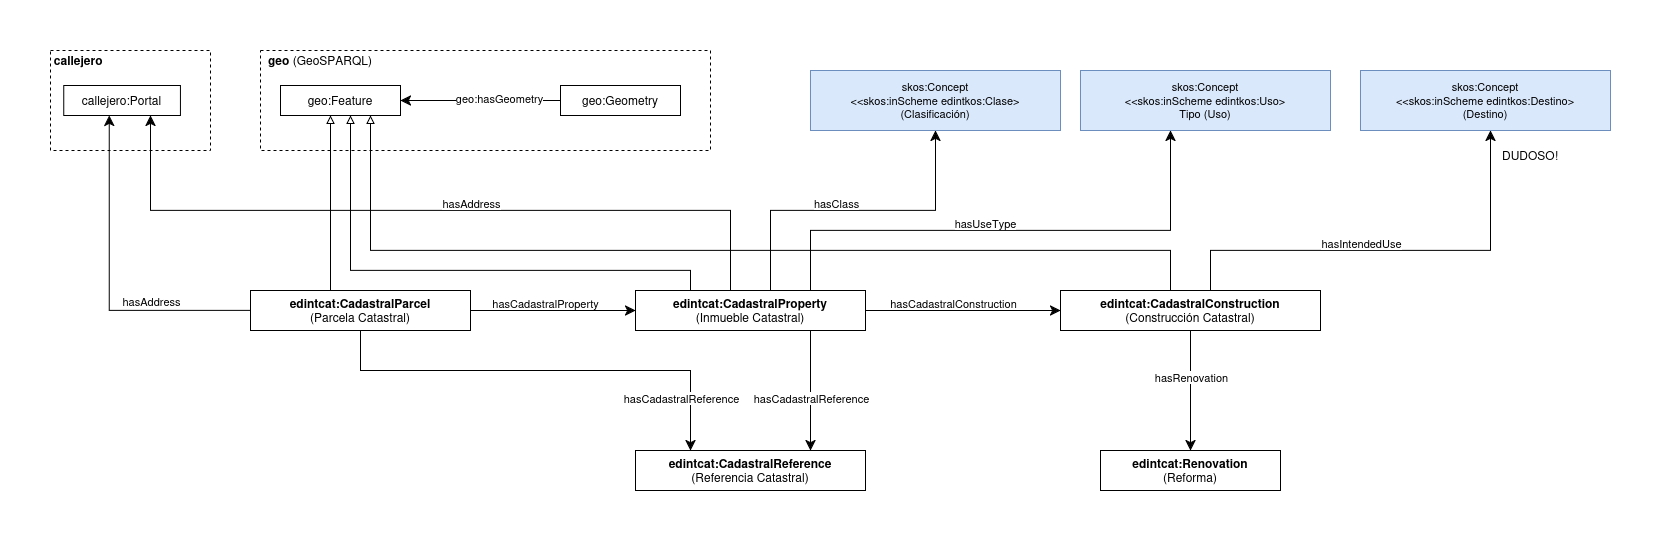

The diagram above was exported from draw.io. Its source (the exported page's mxGraphModel, read from the mxfile embedded in the PNG):
<mxGraphModel dx="3206" dy="1938" grid="1" gridSize="10" guides="1" tooltips="1" connect="1" arrows="1" fold="1" page="1" pageScale="1" pageWidth="1169" pageHeight="827" math="0" shadow="0">
  <root>
    <mxCell id="0" />
    <mxCell id="1" parent="0" />
    <mxCell id="edge-time-sub" edge="1" parent="1" style="edgeStyle=orthogonalEdgeStyle;rounded=0;endArrow=block;endFill=0;html=1;fontSize=12;">
      <mxGeometry relative="1" as="geometry">
        <mxPoint x="-870" y="-550" as="targetPoint" />
      </mxGeometry>
    </mxCell>
    <mxCell id="skos-use" parent="1" style="verticalAlign=middle;align=center;shape=stencil(nZBLDoAgDERP0z3SIyjew0SURgSD+Lu9kMZoXLhwN9O+tukAlrNpJg1SzDH4QW/URgNYgZTkjA4UkwJUgGXng+6DX1zLfmoymdXo17xh5zmRJ6Q42BWCfc2oJfdAr+Yv+AP9Cb7OJ3H/2JG1HNGz/84klThPVCc=);labelBackgroundColor=none;rounded=0;html=1;whiteSpace=wrap;fillColor=#dae8fc;strokeColor=#6c8ebf;fontSize=11;" value="&lt;div&gt;skos:Concept&lt;/div&gt;&lt;div&gt;&amp;lt;&amp;lt;skos:inScheme edintkos:Uso&amp;gt;&lt;/div&gt;&lt;div&gt;Tipo (Uso)&lt;/div&gt;" vertex="1">
      <mxGeometry height="60" width="250" x="-10" y="-740" as="geometry" />
    </mxCell>
    <mxCell id="skos-class" parent="1" style="verticalAlign=middle;align=center;shape=stencil(nZBLDoAgDERP0z3SIyjew0SURgSD+Lu9kMZoXLhwN9O+tukAlrNpJg1SzDH4QW/URgNYgZTkjA4UkwJUgGXng+6DX1zLfmoymdXo17xh5zmRJ6Q42BWCfc2oJfdAr+Yv+AP9Cb7OJ3H/2JG1HNGz/84klThPVCc=);labelBackgroundColor=none;rounded=0;html=1;whiteSpace=wrap;fillColor=#dae8fc;strokeColor=#6c8ebf;fontSize=11;" value="&lt;div&gt;skos:Concept&lt;/div&gt;&lt;div&gt;&amp;lt;&amp;lt;skos:inScheme edintkos:Clase&amp;gt;&lt;/div&gt;&lt;div&gt;(Clasificación)&lt;/div&gt;" vertex="1">
      <mxGeometry height="60" width="250" x="-280" y="-740" as="geometry" />
    </mxCell>
    <mxCell id="parcel" parent="1" style="rounded=0;whiteSpace=wrap;html=1;strokeColor=#000000;fontSize=12;" value="&lt;b&gt;edintcat:CadastralParcel&lt;/b&gt;&lt;div&gt;(Parcela Catastral)&lt;/div&gt;" vertex="1">
      <mxGeometry height="40" width="220" x="-840" y="-520" as="geometry" />
    </mxCell>
    <mxCell id="construction" parent="1" style="rounded=0;whiteSpace=wrap;html=1;strokeColor=#000000;fontSize=12;" value="&lt;b&gt;edintcat:CadastralConstruction&lt;/b&gt;&lt;div&gt;(Construcción Catastral)&lt;/div&gt;" vertex="1">
      <mxGeometry height="40" width="260" x="-30" y="-520" as="geometry" />
    </mxCell>
    <mxCell id="reference" parent="1" style="rounded=0;whiteSpace=wrap;html=1;strokeColor=#000000;fontSize=12;" value="&lt;b&gt;edintcat:CadastralReference&lt;/b&gt;&lt;div&gt;(Referencia Catastral)&lt;/div&gt;" vertex="1">
      <mxGeometry height="40" width="230" x="-455" y="-360" as="geometry" />
    </mxCell>
    <mxCell id="renovation" parent="1" style="rounded=0;whiteSpace=wrap;html=1;strokeColor=#000000;fontSize=12;" value="&lt;b&gt;edintcat:Renovation&lt;/b&gt;&lt;div&gt;(Reforma)&lt;/div&gt;" vertex="1">
      <mxGeometry height="40" width="180" x="10" y="-360" as="geometry" />
    </mxCell>
    <mxCell id="edge-parcel-feature" edge="1" parent="1" source="parcel" style="endArrow=block;html=1;rounded=0;endFill=0;fontSize=12;edgeStyle=orthogonalEdgeStyle;" target="geo-feature">
      <mxGeometry relative="1" as="geometry">
        <Array as="points">
          <mxPoint x="-760" y="-530" />
          <mxPoint x="-760" y="-530" />
        </Array>
      </mxGeometry>
    </mxCell>
    <mxCell id="edge-property-feature" edge="1" parent="1" source="property" style="endArrow=block;html=1;rounded=0;endFill=0;fontSize=12;edgeStyle=orthogonalEdgeStyle;" target="geo-feature">
      <mxGeometry relative="1" as="geometry">
        <Array as="points">
          <mxPoint x="-400" y="-540" />
          <mxPoint x="-740" y="-540" />
        </Array>
      </mxGeometry>
    </mxCell>
    <mxCell id="edge-construction-feature" edge="1" parent="1" source="construction" style="endArrow=block;html=1;rounded=0;endFill=0;fontSize=12;edgeStyle=orthogonalEdgeStyle;" target="geo-feature">
      <mxGeometry relative="1" as="geometry">
        <Array as="points">
          <mxPoint x="80" y="-560" />
          <mxPoint x="-720" y="-560" />
        </Array>
      </mxGeometry>
    </mxCell>
    <mxCell id="edge-parcel-property" edge="1" parent="1" source="parcel" style="endArrow=classic;html=1;rounded=0;endSize=8;arcSize=0;edgeStyle=orthogonalEdgeStyle;" target="property">
      <mxGeometry relative="1" as="geometry" />
    </mxCell>
    <mxCell id="edge-parcel-property-label" connectable="0" parent="edge-parcel-property" style="text;html=1;align=center;verticalAlign=middle;resizable=0;points=[];fontSize=11;labelBackgroundColor=#ffffff;" value="hasCadastralProperty" vertex="1">
      <mxGeometry relative="1" x="-0.1" as="geometry">
        <mxPoint y="-8" as="offset" />
      </mxGeometry>
    </mxCell>
    <mxCell id="edge-property-construction" edge="1" parent="1" source="property" style="endArrow=classic;html=1;rounded=0;endSize=8;arcSize=0;edgeStyle=orthogonalEdgeStyle;" target="construction">
      <mxGeometry relative="1" as="geometry" />
    </mxCell>
    <mxCell id="edge-property-construction-label" connectable="0" parent="edge-property-construction" style="text;html=1;align=center;verticalAlign=middle;resizable=0;points=[];fontSize=11;labelBackgroundColor=#ffffff;" value="hasCadastralConstruction" vertex="1">
      <mxGeometry relative="1" x="-0.1" as="geometry">
        <mxPoint y="-8" as="offset" />
      </mxGeometry>
    </mxCell>
    <mxCell id="edge-parcel-ref" edge="1" parent="1" source="parcel" style="endArrow=classic;html=1;rounded=0;endSize=8;arcSize=0;edgeStyle=orthogonalEdgeStyle;" target="reference">
      <mxGeometry relative="1" as="geometry">
        <Array as="points">
          <mxPoint x="-730" y="-440" />
          <mxPoint x="-400" y="-440" />
        </Array>
      </mxGeometry>
    </mxCell>
    <mxCell id="edge-parcel-ref-label" connectable="0" parent="edge-parcel-ref" style="text;html=1;align=center;verticalAlign=middle;resizable=0;points=[];fontSize=11;labelBackgroundColor=#ffffff;" value="hasCadastralReference" vertex="1">
      <mxGeometry relative="1" x="-0.2" as="geometry">
        <mxPoint x="180" y="27" as="offset" />
      </mxGeometry>
    </mxCell>
    <mxCell id="edge-property-ref" edge="1" parent="1" source="property" style="endArrow=classic;html=1;rounded=0;endSize=8;arcSize=0;edgeStyle=orthogonalEdgeStyle;" target="reference">
      <mxGeometry relative="1" as="geometry">
        <Array as="points">
          <mxPoint x="-280" y="-400" />
          <mxPoint x="-280" y="-400" />
        </Array>
      </mxGeometry>
    </mxCell>
    <mxCell id="edge-property-ref-label" connectable="0" parent="edge-property-ref" style="text;html=1;align=center;verticalAlign=middle;resizable=0;points=[];fontSize=11;labelBackgroundColor=#ffffff;" value="hasCadastralReference" vertex="1">
      <mxGeometry relative="1" x="-0.2" as="geometry">
        <mxPoint y="19" as="offset" />
      </mxGeometry>
    </mxCell>
    <mxCell id="edge-construction-reno" edge="1" parent="1" source="construction" style="endArrow=classic;html=1;rounded=0;endSize=8;arcSize=0;edgeStyle=orthogonalEdgeStyle;" target="renovation">
      <mxGeometry relative="1" as="geometry">
        <Array as="points">
          <mxPoint x="100" y="-420" />
          <mxPoint x="100" y="-420" />
        </Array>
      </mxGeometry>
    </mxCell>
    <mxCell id="edge-construction-reno-label" connectable="0" parent="edge-construction-reno" style="text;html=1;align=center;verticalAlign=middle;resizable=0;points=[];fontSize=11;labelBackgroundColor=#ffffff;" value="hasRenovation" vertex="1">
      <mxGeometry relative="1" x="-0.1" as="geometry">
        <mxPoint y="-8" as="offset" />
      </mxGeometry>
    </mxCell>
    <mxCell id="edge-property-portal" edge="1" parent="1" source="property" style="endArrow=classic;html=1;rounded=0;endSize=8;arcSize=0;edgeStyle=orthogonalEdgeStyle;" target="callejero-portal">
      <mxGeometry relative="1" as="geometry">
        <Array as="points">
          <mxPoint x="-360" y="-600" />
          <mxPoint x="-940" y="-600" />
        </Array>
      </mxGeometry>
    </mxCell>
    <mxCell id="edge-property-portal-label" connectable="0" parent="edge-property-portal" style="text;html=1;align=center;verticalAlign=middle;resizable=0;points=[];fontSize=11;labelBackgroundColor=#ffffff;" value="hasAddress" vertex="1">
      <mxGeometry relative="1" x="-0.1" as="geometry">
        <mxPoint y="-8" as="offset" />
      </mxGeometry>
    </mxCell>
    <mxCell id="edge-const-use" edge="1" parent="1" source="construction" style="endArrow=classic;html=1;rounded=0;endSize=8;arcSize=0;edgeStyle=orthogonalEdgeStyle;" target="UohS8GtpW3sty2a-juwX-6">
      <mxGeometry relative="1" as="geometry">
        <Array as="points">
          <mxPoint x="120" y="-560" />
          <mxPoint x="400" y="-560" />
        </Array>
      </mxGeometry>
    </mxCell>
    <mxCell id="edge-const-use-label" connectable="0" parent="edge-const-use" style="text;html=1;align=center;verticalAlign=middle;resizable=0;points=[];fontSize=11;labelBackgroundColor=#ffffff;" value="hasIntendedUse" vertex="1">
      <mxGeometry relative="1" x="-0.1" as="geometry">
        <mxPoint x="-8" y="-8" as="offset" />
      </mxGeometry>
    </mxCell>
    <mxCell id="edge-prop-use" edge="1" parent="1" source="property" style="endArrow=classic;html=1;rounded=0;endSize=8;arcSize=0;edgeStyle=orthogonalEdgeStyle;" target="skos-use">
      <mxGeometry relative="1" as="geometry">
        <Array as="points">
          <mxPoint x="-280" y="-580" />
          <mxPoint x="80" y="-580" />
        </Array>
      </mxGeometry>
    </mxCell>
    <mxCell id="edge-prop-use-label" connectable="0" parent="edge-prop-use" style="text;html=1;align=center;verticalAlign=middle;resizable=0;points=[];fontSize=11;labelBackgroundColor=#ffffff;" value="hasUseType" vertex="1">
      <mxGeometry relative="1" x="-0.1" as="geometry">
        <mxPoint y="-8" as="offset" />
      </mxGeometry>
    </mxCell>
    <mxCell id="edge-prop-class" edge="1" parent="1" source="property" style="endArrow=classic;html=1;rounded=0;endSize=8;arcSize=0;edgeStyle=orthogonalEdgeStyle;" target="skos-class">
      <mxGeometry relative="1" as="geometry">
        <Array as="points">
          <mxPoint x="-320" y="-600" />
          <mxPoint x="-155" y="-600" />
        </Array>
      </mxGeometry>
    </mxCell>
    <mxCell id="edge-prop-class-label" connectable="0" parent="edge-prop-class" style="text;html=1;align=center;verticalAlign=middle;resizable=0;points=[];fontSize=11;labelBackgroundColor=#ffffff;" value="hasClass" vertex="1">
      <mxGeometry relative="1" x="-0.1" as="geometry">
        <mxPoint y="-8" as="offset" />
      </mxGeometry>
    </mxCell>
    <mxCell id="property" parent="1" style="rounded=0;whiteSpace=wrap;html=1;strokeColor=#000000;fontSize=12;" value="&lt;b&gt;edintcat:CadastralProperty&lt;/b&gt;&lt;div&gt;(Inmueble Catastral)&lt;/div&gt;" vertex="1">
      <mxGeometry height="40" width="230" x="-455" y="-520" as="geometry" />
    </mxCell>
    <mxCell id="UohS8GtpW3sty2a-juwX-3" connectable="0" parent="1" style="group" value="" vertex="1">
      <mxGeometry height="100" width="450" x="-830" y="-760" as="geometry" />
    </mxCell>
    <mxCell id="geo-group" parent="UohS8GtpW3sty2a-juwX-3" style="rounded=0;whiteSpace=wrap;html=1;fillColor=none;dashed=1;fontSize=11;strokeColor=#000000;" value="" vertex="1">
      <mxGeometry height="100" width="450" as="geometry" />
    </mxCell>
    <mxCell id="geo-label" parent="UohS8GtpW3sty2a-juwX-3" style="text;html=1;whiteSpace=wrap;strokeColor=none;fillColor=none;align=center;verticalAlign=middle;rounded=0;fontStyle=0;fontSize=12;" value="&lt;b&gt;geo&lt;/b&gt; (GeoSPARQL)" vertex="1">
      <mxGeometry height="20" width="120" as="geometry" />
    </mxCell>
    <mxCell id="geo-feature" parent="UohS8GtpW3sty2a-juwX-3" style="verticalAlign=middle;align=center;shape=stencil(nZBLDoAgDERP0z3SIyjew0SURgSD+Lu9kMZoXLhwN9O+tukAlrNpJg1SzDH4QW/URgNYgZTkjA4UkwJUgGXng+6DX1zLfmoymdXo17xh5zmRJ6Q42BWCfc2oJfdAr+Yv+AP9Cb7OJ3H/2JG1HNGz/84klThPVCc=);labelBackgroundColor=none;rounded=0;html=1;whiteSpace=wrap;fontSize=12;" value="&lt;font style=&quot;font-size: 12px;&quot;&gt;geo:Feature&lt;/font&gt;" vertex="1">
      <mxGeometry height="30" width="120" x="20" y="35" as="geometry" />
    </mxCell>
    <mxCell id="geo-geometry" parent="UohS8GtpW3sty2a-juwX-3" style="verticalAlign=middle;align=center;shape=stencil(nZBLDoAgDERP0z3SIyjew0SURgSD+Lu9kMZoXLhwN9O+tukAlrNpJg1SzDH4QW/URgNYgZTkjA4UkwJUgGXng+6DX1zLfmoymdXo17xh5zmRJ6Q42BWCfc2oJfdAr+Yv+AP9Cb7OJ3H/2JG1HNGz/84klThPVCc=);labelBackgroundColor=none;rounded=0;html=1;whiteSpace=wrap;fontSize=12;" value="&lt;font style=&quot;font-size: 12px;&quot;&gt;geo:Geometry&lt;/font&gt;" vertex="1">
      <mxGeometry height="30" width="120" x="300" y="35" as="geometry" />
    </mxCell>
    <mxCell id="edge-geo-hasgeom" edge="1" parent="UohS8GtpW3sty2a-juwX-3" source="geo-feature" style="edgeStyle=orthogonalEdgeStyle;endArrow=none;html=1;rounded=0;endSize=8;startSize=8;endFill=0;startArrow=classic;startFill=1;fontSize=12;" target="geo-geometry">
      <mxGeometry relative="1" width="100" as="geometry" />
    </mxCell>
    <mxCell id="edge-geo-hasgeom-label" connectable="0" parent="edge-geo-hasgeom" style="edgeLabel;html=1;align=center;verticalAlign=middle;resizable=0;points=[];fontSize=11;" value="geo:hasGeometry" vertex="1">
      <mxGeometry relative="1" x="0.1" y="1" as="geometry">
        <mxPoint x="10" y="-2" as="offset" />
      </mxGeometry>
    </mxCell>
    <mxCell id="UohS8GtpW3sty2a-juwX-6" parent="1" style="verticalAlign=middle;align=center;shape=stencil(nZBLDoAgDERP0z3SIyjew0SURgSD+Lu9kMZoXLhwN9O+tukAlrNpJg1SzDH4QW/URgNYgZTkjA4UkwJUgGXng+6DX1zLfmoymdXo17xh5zmRJ6Q42BWCfc2oJfdAr+Yv+AP9Cb7OJ3H/2JG1HNGz/84klThPVCc=);labelBackgroundColor=none;rounded=0;html=1;whiteSpace=wrap;fillColor=#dae8fc;strokeColor=#6c8ebf;fontSize=11;" value="&lt;div&gt;skos:Concept&lt;/div&gt;&lt;div&gt;&amp;lt;&amp;lt;skos:inScheme edintkos:Destino&amp;gt;&lt;/div&gt;&lt;div&gt;(Destino)&lt;/div&gt;" vertex="1">
      <mxGeometry height="60" width="250" x="270" y="-740" as="geometry" />
    </mxCell>
    <mxCell id="UohS8GtpW3sty2a-juwX-7" edge="1" parent="1" source="parcel" style="edgeStyle=orthogonalEdgeStyle;rounded=0;orthogonalLoop=1;jettySize=auto;html=1;entryX=0.389;entryY=1;entryDx=0;entryDy=0;entryPerimeter=0;endSize=8;" target="callejero-portal">
      <mxGeometry relative="1" as="geometry">
        <mxPoint x="-1130" y="-690" as="targetPoint" />
      </mxGeometry>
    </mxCell>
    <mxCell id="UohS8GtpW3sty2a-juwX-8" connectable="0" parent="UohS8GtpW3sty2a-juwX-7" style="edgeLabel;html=1;align=center;verticalAlign=middle;resizable=0;points=[];" value="hasAddress" vertex="1">
      <mxGeometry relative="1" x="-0.2739" y="-2" as="geometry">
        <mxPoint x="22" y="-8" as="offset" />
      </mxGeometry>
    </mxCell>
    <mxCell id="UohS8GtpW3sty2a-juwX-10" connectable="0" parent="1" style="group" value="" vertex="1">
      <mxGeometry height="100" width="160" x="-1040" y="-760" as="geometry" />
    </mxCell>
    <mxCell id="callejero-group" parent="UohS8GtpW3sty2a-juwX-10" style="rounded=0;whiteSpace=wrap;html=1;fillColor=none;dashed=1;fontSize=11;strokeColor=#000000;" value="" vertex="1">
      <mxGeometry height="100" width="160" as="geometry" />
    </mxCell>
    <mxCell id="callejero-label" parent="UohS8GtpW3sty2a-juwX-10" style="text;html=1;whiteSpace=wrap;strokeColor=none;fillColor=none;align=center;verticalAlign=middle;rounded=0;fontStyle=0;fontSize=12;" value="&amp;nbsp;&lt;b&gt;callejero&lt;/b&gt;" vertex="1">
      <mxGeometry height="20" width="53.33333333333333" as="geometry" />
    </mxCell>
    <mxCell id="callejero-portal" parent="UohS8GtpW3sty2a-juwX-10" style="verticalAlign=middle;align=center;shape=stencil(nZBLDoAgDERP0z3SIyjew0SURgSD+Lu9kMZoXLhwN9O+tukAlrNpJg1SzDH4QW/URgNYgZTkjA4UkwJUgGXng+6DX1zLfmoymdXo17xh5zmRJ6Q42BWCfc2oJfdAr+Yv+AP9Cb7OJ3H/2JG1HNGz/84klThPVCc=);labelBackgroundColor=none;rounded=0;html=1;whiteSpace=wrap;fontSize=12;" value="&lt;font style=&quot;font-size: 12px;&quot;&gt;callejero:Portal&lt;/font&gt;" vertex="1">
      <mxGeometry height="30" width="116.67" x="13.329999999999927" y="35" as="geometry" />
    </mxCell>
    <mxCell id="UohS8GtpW3sty2a-juwX-11" parent="1" style="text;html=1;whiteSpace=wrap;strokeColor=none;fillColor=none;align=center;verticalAlign=middle;rounded=0;" value="DUDOSO!" vertex="1">
      <mxGeometry height="30" width="60" x="410" y="-670" as="geometry" />
    </mxCell>
  </root>
</mxGraphModel>